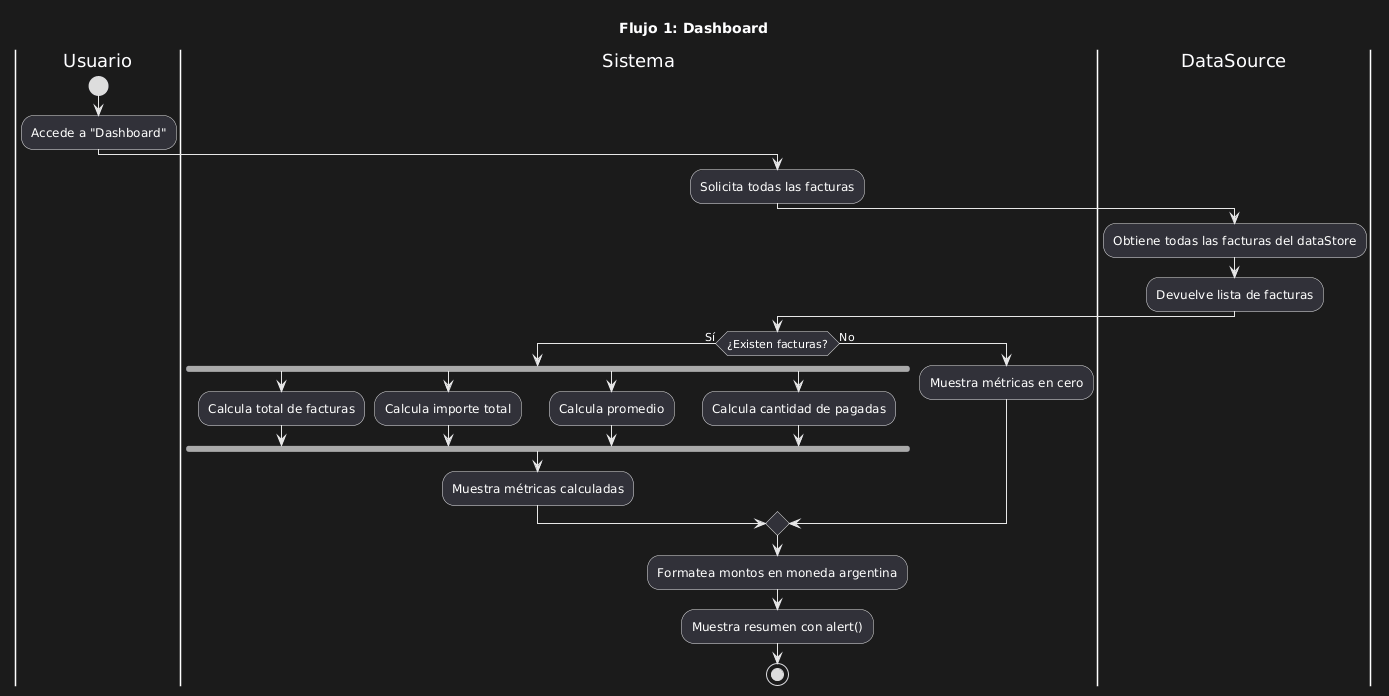

The diagram above was rendered by PlantUML. Its source (embedded in the PNG):
@startuml
title Flujo 1: Dashboard

|Usuario|
start
:Accede a "Dashboard";

|Sistema|
:Solicita todas las facturas;

|DataSource|
:Obtiene todas las facturas del dataStore;
:Devuelve lista de facturas;

|Sistema|
if (¿Existen facturas?) then (Sí)
  fork
    :Calcula total de facturas;
  fork again
    :Calcula importe total;
  fork again
    :Calcula promedio;
  fork again
    :Calcula cantidad de pagadas;
  end fork

  :Muestra métricas calculadas;
else (No)
  :Muestra métricas en cero;
endif

:Formatea montos en moneda argentina;
:Muestra resumen con alert();
stop
@enduml